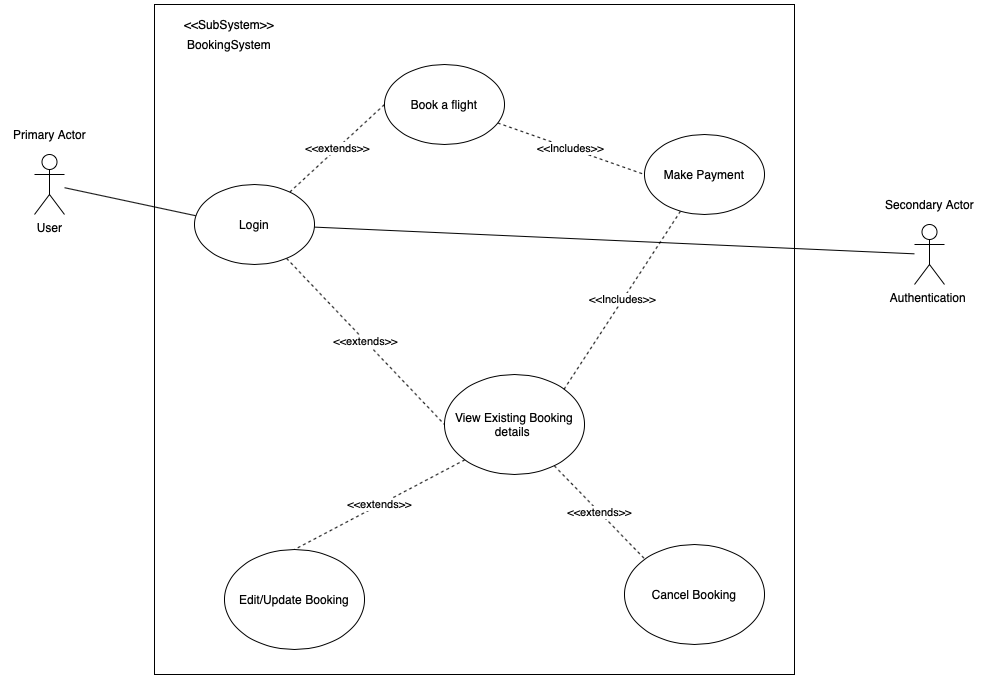

The diagram above was exported from draw.io. Its source (the exported page's mxGraphModel, read from the mxfile embedded in the PNG):
<mxGraphModel dx="3956" dy="916" grid="1" gridSize="10" guides="1" tooltips="1" connect="1" arrows="1" fold="1" page="1" pageScale="1" pageWidth="827" pageHeight="1169" math="0" shadow="0">
  <root>
    <mxCell id="0" />
    <mxCell id="1" parent="0" />
    <mxCell id="2" value="" style="rounded=0;whiteSpace=wrap;html=1;" vertex="1" parent="1">
      <mxGeometry x="110" y="170" width="640" height="670" as="geometry" />
    </mxCell>
    <mxCell id="3" style="rounded=0;orthogonalLoop=1;jettySize=auto;html=1;entryX=0.028;entryY=0.396;entryDx=0;entryDy=0;entryPerimeter=0;endArrow=none;endFill=0;" edge="1" source="4" target="17" parent="1">
      <mxGeometry relative="1" as="geometry" />
    </mxCell>
    <mxCell id="4" value="User" style="shape=umlActor;verticalLabelPosition=bottom;verticalAlign=top;html=1;outlineConnect=0;" vertex="1" parent="1">
      <mxGeometry x="-10" y="320" width="30" height="60" as="geometry" />
    </mxCell>
    <mxCell id="5" value="&amp;lt;&amp;lt;Includes&amp;gt;&amp;gt;" style="edgeStyle=none;rounded=0;orthogonalLoop=1;jettySize=auto;html=1;entryX=0;entryY=0.5;entryDx=0;entryDy=0;endArrow=none;endFill=0;dashed=1;" edge="1" source="6" target="11" parent="1">
      <mxGeometry relative="1" as="geometry" />
    </mxCell>
    <mxCell id="6" value="Book a flight" style="ellipse;whiteSpace=wrap;html=1;" vertex="1" parent="1">
      <mxGeometry x="340" y="230" width="120" height="80" as="geometry" />
    </mxCell>
    <mxCell id="7" value="&amp;lt;&amp;lt;SubSystem&amp;gt;&amp;gt;" style="text;html=1;strokeColor=none;fillColor=none;align=center;verticalAlign=middle;whiteSpace=wrap;rounded=0;" vertex="1" parent="1">
      <mxGeometry x="120" y="180" width="130" height="20" as="geometry" />
    </mxCell>
    <mxCell id="8" value="&amp;lt;&amp;lt;extends&amp;gt;&amp;gt;" style="edgeStyle=none;rounded=0;orthogonalLoop=1;jettySize=auto;html=1;entryX=0;entryY=0;entryDx=0;entryDy=0;dashed=1;endArrow=none;endFill=0;" edge="1" source="9" target="12" parent="1">
      <mxGeometry relative="1" as="geometry" />
    </mxCell>
    <mxCell id="9" value="View Existing Booking details&amp;nbsp;" style="ellipse;whiteSpace=wrap;html=1;" vertex="1" parent="1">
      <mxGeometry x="400" y="540" width="140" height="100" as="geometry" />
    </mxCell>
    <mxCell id="10" value="&amp;lt;&amp;lt;Includes&amp;gt;&amp;gt;" style="edgeStyle=none;rounded=0;orthogonalLoop=1;jettySize=auto;html=1;entryX=1;entryY=0;entryDx=0;entryDy=0;dashed=1;endArrow=none;endFill=0;" edge="1" source="11" target="9" parent="1">
      <mxGeometry relative="1" as="geometry" />
    </mxCell>
    <mxCell id="11" value="Make Payment" style="ellipse;whiteSpace=wrap;html=1;" vertex="1" parent="1">
      <mxGeometry x="600" y="300" width="120" height="80" as="geometry" />
    </mxCell>
    <mxCell id="12" value="Cancel Booking" style="ellipse;whiteSpace=wrap;html=1;" vertex="1" parent="1">
      <mxGeometry x="580" y="710" width="140" height="100" as="geometry" />
    </mxCell>
    <mxCell id="13" value="&amp;lt;&amp;lt;extends&amp;gt;&amp;gt;" style="edgeStyle=none;rounded=0;orthogonalLoop=1;jettySize=auto;html=1;entryX=0.5;entryY=0;entryDx=0;entryDy=0;dashed=1;endArrow=none;endFill=0;exitX=0;exitY=1;exitDx=0;exitDy=0;" edge="1" source="9" target="14" parent="1">
      <mxGeometry relative="1" as="geometry">
        <mxPoint x="260.0028858504654" y="530.0013350225726" as="sourcePoint" />
      </mxGeometry>
    </mxCell>
    <mxCell id="14" value="Edit/Update Booking" style="ellipse;whiteSpace=wrap;html=1;" vertex="1" parent="1">
      <mxGeometry x="180" y="715" width="140" height="100" as="geometry" />
    </mxCell>
    <mxCell id="15" value="&amp;lt;&amp;lt;extends&amp;gt;&amp;gt;" style="edgeStyle=none;rounded=0;orthogonalLoop=1;jettySize=auto;html=1;entryX=0;entryY=0.5;entryDx=0;entryDy=0;endArrow=none;endFill=0;dashed=1;" edge="1" source="17" target="6" parent="1">
      <mxGeometry relative="1" as="geometry" />
    </mxCell>
    <mxCell id="16" value="&amp;lt;&amp;lt;extends&amp;gt;&amp;gt;&lt;br&gt;" style="edgeStyle=none;rounded=0;orthogonalLoop=1;jettySize=auto;html=1;entryX=0;entryY=0.5;entryDx=0;entryDy=0;endArrow=none;endFill=0;dashed=1;" edge="1" source="17" target="9" parent="1">
      <mxGeometry relative="1" as="geometry" />
    </mxCell>
    <mxCell id="17" value="Login" style="ellipse;whiteSpace=wrap;html=1;" vertex="1" parent="1">
      <mxGeometry x="150" y="350" width="120" height="80" as="geometry" />
    </mxCell>
    <mxCell id="18" value="Primary Actor" style="text;html=1;align=center;verticalAlign=middle;resizable=0;points=[];autosize=1;strokeColor=none;" vertex="1" parent="1">
      <mxGeometry x="-40" y="290" width="90" height="20" as="geometry" />
    </mxCell>
    <mxCell id="19" style="edgeStyle=none;rounded=0;orthogonalLoop=1;jettySize=auto;html=1;endArrow=none;endFill=0;" edge="1" source="20" target="17" parent="1">
      <mxGeometry relative="1" as="geometry" />
    </mxCell>
    <mxCell id="20" value="Authentication&amp;nbsp;" style="shape=umlActor;verticalLabelPosition=bottom;verticalAlign=top;html=1;outlineConnect=0;" vertex="1" parent="1">
      <mxGeometry x="870" y="390" width="30" height="60" as="geometry" />
    </mxCell>
    <mxCell id="21" value="Secondary Actor" style="text;html=1;align=center;verticalAlign=middle;resizable=0;points=[];autosize=1;strokeColor=none;" vertex="1" parent="1">
      <mxGeometry x="835" y="360" width="100" height="20" as="geometry" />
    </mxCell>
    <mxCell id="22" value="BookingSystem" style="text;html=1;strokeColor=none;fillColor=none;align=center;verticalAlign=middle;whiteSpace=wrap;rounded=0;" vertex="1" parent="1">
      <mxGeometry x="120" y="200" width="130" height="20" as="geometry" />
    </mxCell>
  </root>
</mxGraphModel>